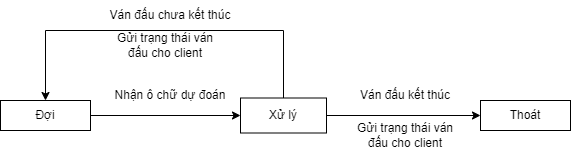

The diagram above was exported from draw.io. Its source (the exported page's mxGraphModel, read from the mxfile embedded in the PNG):
<mxGraphModel dx="1038" dy="489" grid="1" gridSize="10" guides="1" tooltips="1" connect="1" arrows="1" fold="1" page="1" pageScale="1" pageWidth="827" pageHeight="1169" math="0" shadow="0">
  <root>
    <mxCell id="0" />
    <mxCell id="1" parent="0" />
    <mxCell id="NuC-SbnWTSzOKL52GDRv-1" value="Đợi" style="rounded=0;whiteSpace=wrap;html=1;" vertex="1" parent="1">
      <mxGeometry x="230" y="220" width="90" height="30" as="geometry" />
    </mxCell>
    <mxCell id="NuC-SbnWTSzOKL52GDRv-2" value="Xử lý" style="rounded=0;whiteSpace=wrap;html=1;" vertex="1" parent="1">
      <mxGeometry x="470" y="217.5" width="86" height="35" as="geometry" />
    </mxCell>
    <mxCell id="NuC-SbnWTSzOKL52GDRv-3" value="" style="endArrow=classic;html=1;rounded=0;exitX=1;exitY=0.5;exitDx=0;exitDy=0;entryX=0;entryY=0.5;entryDx=0;entryDy=0;" edge="1" parent="1" source="NuC-SbnWTSzOKL52GDRv-1" target="NuC-SbnWTSzOKL52GDRv-2">
      <mxGeometry width="50" height="50" relative="1" as="geometry">
        <mxPoint x="390" y="270" as="sourcePoint" />
        <mxPoint x="440" y="220" as="targetPoint" />
      </mxGeometry>
    </mxCell>
    <mxCell id="NuC-SbnWTSzOKL52GDRv-4" value="Nhận ô chữ dự đoán" style="text;html=1;strokeColor=none;fillColor=none;align=center;verticalAlign=middle;whiteSpace=wrap;rounded=0;" vertex="1" parent="1">
      <mxGeometry x="340" y="200" width="120" height="30" as="geometry" />
    </mxCell>
    <mxCell id="NuC-SbnWTSzOKL52GDRv-5" value="Thoát" style="rounded=0;whiteSpace=wrap;html=1;" vertex="1" parent="1">
      <mxGeometry x="710" y="220" width="90" height="30" as="geometry" />
    </mxCell>
    <mxCell id="NuC-SbnWTSzOKL52GDRv-6" value="" style="endArrow=classic;html=1;rounded=0;entryX=0;entryY=0.5;entryDx=0;entryDy=0;exitX=1;exitY=0.5;exitDx=0;exitDy=0;" edge="1" parent="1" source="NuC-SbnWTSzOKL52GDRv-2" target="NuC-SbnWTSzOKL52GDRv-5">
      <mxGeometry width="50" height="50" relative="1" as="geometry">
        <mxPoint x="390" y="270" as="sourcePoint" />
        <mxPoint x="440" y="220" as="targetPoint" />
      </mxGeometry>
    </mxCell>
    <mxCell id="NuC-SbnWTSzOKL52GDRv-7" value="Ván đấu kết thúc" style="text;html=1;strokeColor=none;fillColor=none;align=center;verticalAlign=middle;whiteSpace=wrap;rounded=0;" vertex="1" parent="1">
      <mxGeometry x="585" y="200" width="100" height="30" as="geometry" />
    </mxCell>
    <mxCell id="NuC-SbnWTSzOKL52GDRv-8" value="Gửi trạng thái ván đấu cho client" style="text;html=1;strokeColor=none;fillColor=none;align=center;verticalAlign=middle;whiteSpace=wrap;rounded=0;" vertex="1" parent="1">
      <mxGeometry x="580" y="240" width="110" height="30" as="geometry" />
    </mxCell>
    <mxCell id="NuC-SbnWTSzOKL52GDRv-10" value="" style="endArrow=classic;html=1;rounded=0;exitX=0.5;exitY=0;exitDx=0;exitDy=0;entryX=0.5;entryY=0;entryDx=0;entryDy=0;" edge="1" parent="1" source="NuC-SbnWTSzOKL52GDRv-2" target="NuC-SbnWTSzOKL52GDRv-1">
      <mxGeometry width="50" height="50" relative="1" as="geometry">
        <mxPoint x="390" y="240" as="sourcePoint" />
        <mxPoint x="440" y="190" as="targetPoint" />
        <Array as="points">
          <mxPoint x="513" y="150" />
          <mxPoint x="275" y="150" />
        </Array>
      </mxGeometry>
    </mxCell>
    <mxCell id="NuC-SbnWTSzOKL52GDRv-11" value="Ván đấu chưa kết thúc" style="text;html=1;strokeColor=none;fillColor=none;align=center;verticalAlign=middle;whiteSpace=wrap;rounded=0;" vertex="1" parent="1">
      <mxGeometry x="335" y="120" width="130" height="30" as="geometry" />
    </mxCell>
    <mxCell id="NuC-SbnWTSzOKL52GDRv-12" value="Gửi trạng thái ván đấu cho client" style="text;html=1;strokeColor=none;fillColor=none;align=center;verticalAlign=middle;whiteSpace=wrap;rounded=0;" vertex="1" parent="1">
      <mxGeometry x="340" y="150" width="110" height="30" as="geometry" />
    </mxCell>
  </root>
</mxGraphModel>